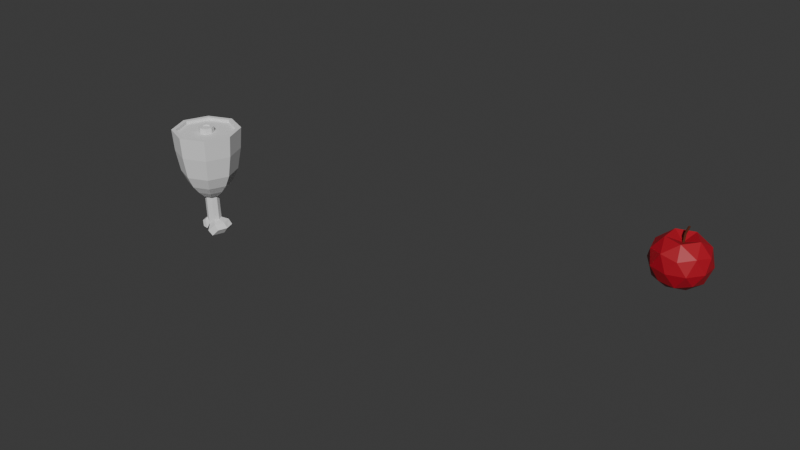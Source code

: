 # Source: pirate_kitchen.blend  (saved by Blender 4.4.32; exported with 4.5.12 LTS)
import bpy
from mathutils import Matrix  # noqa: F401  (used for matrix-valued properties, if any)

bpy.ops.wm.read_factory_settings(use_empty=True)
scene = bpy.context.scene
scene.name = 'Scene'

# ---- collections
col_collection = bpy.data.collections.new('Collection'); scene.collection.children.link(col_collection)
col_apple = bpy.data.collections.new('apple'); scene.collection.children.link(col_apple)
col_meat = bpy.data.collections.new('meat'); scene.collection.children.link(col_meat)

# ---- materials (node trees are filled in below, after node groups)
mat_brown_apple = bpy.data.materials.new('brown apple')
mat_apple_red = bpy.data.materials.new('apple red')

# ---- material node trees
mat_brown_apple.use_nodes = True; mat_brown_apple.node_tree.nodes.clear()
_N = mat_brown_apple.node_tree.nodes; _L = mat_brown_apple.node_tree.links
n0 = _N.new('ShaderNodeBsdfPrincipled'); n0.name = 'Principled BSDF'; n0.location = (10, 300)
n0.inputs[0].default_value = (0.114, 0.02635, 0.009307, 1.0)
n0.inputs[2].default_value = 0.7
n1 = _N.new('ShaderNodeOutputMaterial'); n1.name = 'Material Output'; n1.location = (300, 300)
_L.new(n0.outputs[0], n1.inputs[0])
n1.is_active_output = True
mat_apple_red.use_nodes = True; mat_apple_red.node_tree.nodes.clear()
_N = mat_apple_red.node_tree.nodes; _L = mat_apple_red.node_tree.links
n0 = _N.new('ShaderNodeBsdfPrincipled'); n0.name = 'Principled BSDF'; n0.location = (10, 300)
n0.inputs[0].default_value = (0.4317, 0.007028, 0.0192, 1.0)
n1 = _N.new('ShaderNodeOutputMaterial'); n1.name = 'Material Output'; n1.location = (300, 300)
_L.new(n0.outputs[0], n1.inputs[0])
n1.is_active_output = True

# ---- world
world_world = bpy.data.worlds.new('World'); scene.world = world_world
world_world.use_nodes = True; world_world.node_tree.nodes.clear()
_N = world_world.node_tree.nodes; _L = world_world.node_tree.links
n0 = _N.new('ShaderNodeOutputWorld'); n0.name = 'World Output'; n0.location = (300, 300)
n1 = _N.new('ShaderNodeBackground'); n1.name = 'Background'; n1.location = (10, 300)
n1.inputs[0].default_value = (0.05088, 0.05088, 0.05088, 1.0)
_L.new(n1.outputs[0], n0.inputs[0])
n0.is_active_output = True
world_world.color = (0.05088, 0.05088, 0.05088)
world_world.sun_shadow_jitter_overblur = 0.0

# ---- meshes
me_cylinder = bpy.data.meshes.new('Cylinder')
me_cylinder.from_pydata([(0.0, 1.0, -1.0), (3.553, 1.0, 0.9887), (0.7071, 0.7071, -1.0), (4.26, 0.7071, 0.9887), (1.0, 0.0, -1.0), (4.553, 1.387e-08, 0.9887), (0.7071, -0.7071, -1.0), (4.26, -0.7071, 0.9887), (0.0, -1.0, -1.0), (3.553, -1.0, 0.9887), (-0.7071, -0.7071, -1.0), (2.846, -0.7071, 0.9887), (-1.0, 0.0, -1.0), (2.553, 1.387e-08, 0.9887), (-0.7071, 0.7071, -1.0), (2.846, 0.7071, 0.9887), (0.993, 1.0, 0.2468), (1.7, 0.7071, 0.2468), (1.993, 0.0, 0.2468), (1.7, -0.7071, 0.2468), (0.993, -1.0, 0.2468), (0.2859, -0.7071, 0.2468), (-0.006991, 0.0, 0.2468), (0.2859, 0.7071, 0.2468), (0.0, 0.0, -4.057), (18.09, -13.15, -3.612), (-6.911, -21.27, -3.612), (-22.37, -9.726e-12, -3.612), (-6.911, 21.27, -3.612), (18.09, 13.15, -3.612), (7.585, -23.35, -1.258), (-19.86, -14.43, -1.258), (-19.86, 14.43, -1.258), (7.585, 23.35, -1.258), (24.55, -4.857e-09, -1.258), (1.651e-06, -2.09e-09, -0.6321), (-4.061, -12.5, -4.49), (10.63, -7.725, -4.49), (6.573, -20.23, -3.849), (21.27, -9.726e-12, -3.849), (10.63, 7.725, -4.49), (-13.14, 0.0, -4.49), (-17.21, -12.5, -3.849), (-4.061, 12.5, -4.49), (-17.21, 12.5, -3.849), (6.573, 20.23, -3.849), (24.78, -8.05, -2.504), (24.78, 8.05, -2.504), (1.651e-06, -26.05, -2.504), (15.31, -21.08, -2.504), (-24.78, -8.05, -2.504), (-15.31, -21.08, -2.504), (-15.31, 21.08, -2.504), (-24.78, 8.05, -2.504), (15.31, 21.08, -2.504), (1.651e-06, 26.05, -2.504), (18.89, -13.72, -1.023), (-7.214, -22.2, -1.023), (-23.35, -4.857e-09, -1.023), (-7.214, 22.2, -1.023), (18.89, 13.72, -1.023), (4.459, -13.72, -0.09596), (14.43, -4.857e-09, -0.09597), (-11.67, -8.481, -0.09596), (-11.67, 8.481, -0.09596), (4.459, 13.72, -0.09596)], [], [(16, 1, 3, 17), (17, 3, 5, 18), (18, 5, 7, 19), (19, 7, 9, 20), (20, 9, 11, 21), (21, 11, 13, 22), (3, 1, 15, 13, 11, 9, 7, 5), (22, 13, 15, 23), (23, 15, 1, 16), (0, 2, 4, 6, 8, 10, 12, 14), (14, 23, 16, 0), (12, 22, 23, 14), (10, 21, 22, 12), (8, 20, 21, 10), (6, 19, 20, 8), (4, 18, 19, 6), (2, 17, 18, 4), (0, 16, 17, 2), (24, 37, 36), (25, 37, 39), (24, 36, 41), (24, 41, 43), (24, 43, 40), (25, 39, 46), (26, 38, 48), (27, 42, 50), (28, 44, 52), (29, 45, 54), (25, 46, 49), (26, 48, 51), (27, 50, 53), (28, 52, 55), (29, 54, 47), (30, 56, 61), (31, 57, 63), (32, 58, 64), (33, 59, 65), (34, 60, 62), (62, 65, 35), (62, 60, 65), (60, 33, 65), (65, 64, 35), (65, 59, 64), (59, 32, 64), (64, 63, 35), (64, 58, 63), (58, 31, 63), (63, 61, 35), (63, 57, 61), (57, 30, 61), (61, 62, 35), (61, 56, 62), (56, 34, 62), (47, 60, 34), (47, 54, 60), (54, 33, 60), (55, 59, 33), (55, 52, 59), (52, 32, 59), (53, 58, 32), (53, 50, 58), (50, 31, 58), (51, 57, 31), (51, 48, 57), (48, 30, 57), (49, 56, 30), (49, 46, 56), (46, 34, 56), (54, 55, 33), (54, 45, 55), (45, 28, 55), (52, 53, 32), (52, 44, 53), (44, 27, 53), (50, 51, 31), (50, 42, 51), (42, 26, 51), (48, 49, 30), (48, 38, 49), (38, 25, 49), (46, 47, 34), (46, 39, 47), (39, 29, 47), (40, 45, 29), (40, 43, 45), (43, 28, 45), (43, 44, 28), (43, 41, 44), (41, 27, 44), (41, 42, 27), (41, 36, 42), (36, 26, 42), (39, 40, 29), (39, 37, 40), (37, 24, 40), (36, 38, 26), (36, 37, 38), (37, 25, 38)])
me_cylinder.polygons.foreach_set('material_index', [0, 0, 0, 0, 0, 0, 0, 0, 0, 0, 0, 0, 0, 0, 0, 0, 0, 0, 1, 1, 1, 1, 1, 1, 1, 1, 1, 1, 1, 1, 1, 1, 1, 1, 1, 1, 1, 1, 1, 1, 1, 1, 1, 1, 1, 1, 1, 1, 1, 1, 1, 1, 1, 1, 1, 1, 1, 1, 1, 1, 1, 1, 1, 1, 1, 1, 1, 1, 1, 1, 1, 1, 1, 1, 1, 1, 1, 1, 1, 1, 1, 1, 1, 1, 1, 1, 1, 1, 1, 1, 1, 1, 1, 1, 1, 1, 1, 1])
_uv = me_cylinder.uv_layers.new(name='UVMap')
_uv.uv.foreach_set('vector', [1.0, 0.8117, 1.0, 1.0, 0.875, 1.0, 0.875, 0.8117, 0.875, 0.8117, 0.875, 1.0, 0.75, 1.0, 0.75, 0.8117, 0.75, 0.8117, 0.75, 1.0, 0.625, 1.0, 0.625, 0.8117, 0.625, 0.8117, 0.625, 1.0, 0.5, 1.0, 0.5, 0.8117, 0.5, 0.8117, 0.5, 1.0, 0.375, 1.0, 0.375, 0.8117, 0.375, 0.8117, 0.375, 1.0, 0.25, 1.0, 0.25, 0.8117, 0.4197, 0.4197, 0.25, 0.49, 0.08029, 0.4197, 0.01, 0.25, 0.08029, 0.08029, 0.25, 0.01, 0.4197, 0.08029, 0.49, 0.25, 0.25, 0.8117, 0.25, 1.0, 0.125, 1.0, 0.125, 0.8117, 0.125, 0.8117, 0.125, 1.0, 0.0, 1.0, 0.0, 0.8117, 0.75, 0.49, 0.9197, 0.4197, 0.99, 0.25, 0.9197, 0.08029, 0.75, 0.01, 0.5803, 0.08029, 0.51, 0.25, 0.5803, 0.4197, 0.125, 0.5, 0.125, 0.8117, 0.0, 0.8117, 0.0, 0.5, 0.25, 0.5, 0.25, 0.8117, 0.125, 0.8117, 0.125, 0.5, 0.375, 0.5, 0.375, 0.8117, 0.25, 0.8117, 0.25, 0.5, 0.5, 0.5, 0.5, 0.8117, 0.375, 0.8117, 0.375, 0.5, 0.625, 0.5, 0.625, 0.8117, 0.5, 0.8117, 0.5, 0.5, 0.75, 0.5, 0.75, 0.8117, 0.625, 0.8117, 0.625, 0.5, 0.875, 0.5, 0.875, 0.8117, 0.75, 0.8117, 0.75, 0.5, 1.0, 0.5, 1.0, 0.8117, 0.875, 0.8117, 0.875, 0.5, 0.1818, 0.0, 0.2273, 0.07873, 0.1364, 0.07873, 0.2727, 0.1575, 0.3182, 0.07873, 0.3636, 0.1575, 0.9091, 0.0, 0.9545, 0.07873, 0.8636, 0.07873, 0.7273, 0.0, 0.7727, 0.07873, 0.6818, 0.07873, 0.5455, 0.0, 0.5909, 0.07873, 0.5, 0.07873, 0.2727, 0.1575, 0.3636, 0.1575, 0.3182, 0.2362, 0.09091, 0.1575, 0.1818, 0.1575, 0.1364, 0.2362, 0.8182, 0.1575, 0.9091, 0.1575, 0.8636, 0.2362, 0.6364, 0.1575, 0.7273, 0.1575, 0.6818, 0.2362, 0.4545, 0.1575, 0.5455, 0.1575, 0.5, 0.2362, 0.2727, 0.1575, 0.3182, 0.2362, 0.2273, 0.2362, 0.09091, 0.1575, 0.1364, 0.2362, 0.04546, 0.2362, 0.8182, 0.1575, 0.8636, 0.2362, 0.7727, 0.2362, 0.6364, 0.1575, 0.6818, 0.2362, 0.5909, 0.2362, 0.4545, 0.1575, 0.5, 0.2362, 0.4091, 0.2362, 0.1818, 0.3149, 0.2727, 0.3149, 0.2273, 0.3937, 0.0, 0.3149, 0.09091, 0.3149, 0.04546, 0.3937, 0.7273, 0.3149, 0.8182, 0.3149, 0.7727, 0.3937, 0.5455, 0.3149, 0.6364, 0.3149, 0.5909, 0.3937, 0.3636, 0.3149, 0.4545, 0.3149, 0.4091, 0.3937, 0.4091, 0.3937, 0.5, 0.3937, 0.4545, 0.4724, 0.4091, 0.3937, 0.4545, 0.3149, 0.5, 0.3937, 0.4545, 0.3149, 0.5455, 0.3149, 0.5, 0.3937, 0.5909, 0.3937, 0.6818, 0.3937, 0.6364, 0.4724, 0.5909, 0.3937, 0.6364, 0.3149, 0.6818, 0.3937, 0.6364, 0.3149, 0.7273, 0.3149, 0.6818, 0.3937, 0.7727, 0.3937, 0.8636, 0.3937, 0.8182, 0.4724, 0.7727, 0.3937, 0.8182, 0.3149, 0.8636, 0.3937, 0.8182, 0.3149, 0.9091, 0.3149, 0.8636, 0.3937, 0.04546, 0.3937, 0.1364, 0.3937, 0.09091, 0.4724, 0.04546, 0.3937, 0.09091, 0.3149, 0.1364, 0.3937, 0.09091, 0.3149, 0.1818, 0.3149, 0.1364, 0.3937, 0.2273, 0.3937, 0.3182, 0.3937, 0.2727, 0.4724, 0.2273, 0.3937, 0.2727, 0.3149, 0.3182, 0.3937, 0.2727, 0.3149, 0.3636, 0.3149, 0.3182, 0.3937, 0.4091, 0.2362, 0.4545, 0.3149, 0.3636, 0.3149, 0.4091, 0.2362, 0.5, 0.2362, 0.4545, 0.3149, 0.5, 0.2362, 0.5455, 0.3149, 0.4545, 0.3149, 0.5909, 0.2362, 0.6364, 0.3149, 0.5455, 0.3149, 0.5909, 0.2362, 0.6818, 0.2362, 0.6364, 0.3149, 0.6818, 0.2362, 0.7273, 0.3149, 0.6364, 0.3149, 0.7727, 0.2362, 0.8182, 0.3149, 0.7273, 0.3149, 0.7727, 0.2362, 0.8636, 0.2362, 0.8182, 0.3149, 0.8636, 0.2362, 0.9091, 0.3149, 0.8182, 0.3149, 0.04546, 0.2362, 0.09091, 0.3149, 0.0, 0.3149, 0.04546, 0.2362, 0.1364, 0.2362, 0.09091, 0.3149, 0.1364, 0.2362, 0.1818, 0.3149, 0.09091, 0.3149, 0.2273, 0.2362, 0.2727, 0.3149, 0.1818, 0.3149, 0.2273, 0.2362, 0.3182, 0.2362, 0.2727, 0.3149, 0.3182, 0.2362, 0.3636, 0.3149, 0.2727, 0.3149, 0.5, 0.2362, 0.5909, 0.2362, 0.5455, 0.3149, 0.5, 0.2362, 0.5455, 0.1575, 0.5909, 0.2362, 0.5455, 0.1575, 0.6364, 0.1575, 0.5909, 0.2362, 0.6818, 0.2362, 0.7727, 0.2362, 0.7273, 0.3149, 0.6818, 0.2362, 0.7273, 0.1575, 0.7727, 0.2362, 0.7273, 0.1575, 0.8182, 0.1575, 0.7727, 0.2362, 0.8636, 0.2362, 0.9545, 0.2362, 0.9091, 0.3149, 0.8636, 0.2362, 0.9091, 0.1575, 0.9545, 0.2362, 0.9091, 0.1575, 1.0, 0.1575, 0.9545, 0.2362, 0.1364, 0.2362, 0.2273, 0.2362, 0.1818, 0.3149, 0.1364, 0.2362, 0.1818, 0.1575, 0.2273, 0.2362, 0.1818, 0.1575, 0.2727, 0.1575, 0.2273, 0.2362, 0.3182, 0.2362, 0.4091, 0.2362, 0.3636, 0.3149, 0.3182, 0.2362, 0.3636, 0.1575, 0.4091, 0.2362, 0.3636, 0.1575, 0.4545, 0.1575, 0.4091, 0.2362, 0.5, 0.07873, 0.5455, 0.1575, 0.4545, 0.1575, 0.5, 0.07873, 0.5909, 0.07873, 0.5455, 0.1575, 0.5909, 0.07873, 0.6364, 0.1575, 0.5455, 0.1575, 0.6818, 0.07873, 0.7273, 0.1575, 0.6364, 0.1575, 0.6818, 0.07873, 0.7727, 0.07873, 0.7273, 0.1575, 0.7727, 0.07873, 0.8182, 0.1575, 0.7273, 0.1575, 0.8636, 0.07873, 0.9091, 0.1575, 0.8182, 0.1575, 0.8636, 0.07873, 0.9545, 0.07873, 0.9091, 0.1575, 0.9545, 0.07873, 1.0, 0.1575, 0.9091, 0.1575, 0.3636, 0.1575, 0.4091, 0.07873, 0.4545, 0.1575, 0.3636, 0.1575, 0.3182, 0.07873, 0.4091, 0.07873, 0.3182, 0.07873, 0.3636, 0.0, 0.4091, 0.07873, 0.1364, 0.07873, 0.1818, 0.1575, 0.09091, 0.1575, 0.1364, 0.07873, 0.2273, 0.07873, 0.1818, 0.1575, 0.2273, 0.07873, 0.2727, 0.1575, 0.1818, 0.1575])
me_cylinder.materials.append(mat_brown_apple)
me_cylinder.materials.append(mat_apple_red)
me_cylinder.update()
me_cylinder_001 = bpy.data.meshes.new('Cylinder.001')
me_cylinder_001.from_pydata([(-5.834e-09, 0.298, -0.9794), (5.96e-08, 1.068, 0.8111), (0.2107, 0.2107, -0.9794), (0.7552, 0.7552, 0.8111), (0.298, -2.348e-09, -0.9794), (1.068, 3.184e-08, 0.8111), (0.2107, -0.2107, -0.9794), (0.7552, -0.7552, 0.8111), (-5.834e-09, -0.298, -0.9794), (5.96e-08, -1.068, 0.8111), (-0.2107, -0.2107, -0.9794), (-0.7552, -0.7552, 0.8111), (-0.298, -2.348e-09, -0.9794), (-1.068, 3.184e-08, 0.8111), (-0.2107, 0.2107, -0.9794), (-0.7552, 0.7552, 0.8111), (0.0, 0.5037, -0.8158), (2.98e-08, 0.708, -0.6037), (5.96e-08, 0.8879, -0.2958), (8.941e-08, 1.015, 0.2635), (0.7179, 0.7179, 0.2635), (0.6278, 0.6278, -0.2958), (0.5007, 0.5007, -0.6037), (0.3561, 0.3561, -0.8158), (1.015, 4.336e-08, 0.2635), (0.8879, 4.544e-08, -0.2958), (0.708, 1.741e-08, -0.6037), (0.5037, 5.243e-10, -0.8158), (0.7179, -0.7179, 0.2635), (0.6278, -0.6278, -0.2958), (0.5007, -0.5007, -0.6037), (0.3561, -0.3561, -0.8158), (8.941e-08, -1.015, 0.2635), (5.96e-08, -0.8879, -0.2958), (2.98e-08, -0.708, -0.6037), (0.0, -0.5037, -0.8158), (-0.7179, -0.7179, 0.2635), (-0.6278, -0.6278, -0.2958), (-0.5007, -0.5007, -0.6037), (-0.3561, -0.3561, -0.8158), (-1.015, 4.336e-08, 0.2635), (-0.8879, 4.544e-08, -0.2958), (-0.708, 1.741e-08, -0.6037), (-0.5037, 5.243e-10, -0.8158), (-0.7179, 0.7179, 0.2635), (-0.6278, 0.6278, -0.2958), (-0.5007, 0.5007, -0.6037), (-0.3561, 0.3561, -0.8158), (5.96e-08, 0.9293, 0.8111), (0.6571, 0.6571, 0.8111), (0.9293, 3.184e-08, 0.8111), (0.6571, -0.6571, 0.8111), (5.96e-08, -0.9293, 0.8111), (-0.6571, -0.6571, 0.8111), (-0.9293, 3.184e-08, 0.8111), (-0.6571, 0.6571, 0.8111), (5.96e-08, 0.2454, 0.7298), (0.1735, 0.1735, 0.7298), (0.2454, 3.08e-08, 0.7298), (0.1735, -0.1735, 0.7298), (5.96e-08, -0.2454, 0.7298), (-0.1735, -0.1735, 0.7298), (-0.2454, 3.08e-08, 0.7298), (-0.1735, 0.1735, 0.7298), (0.6571, 0.6571, 0.733), (5.96e-08, 0.9293, 0.733), (0.9293, 3.184e-08, 0.733), (0.6571, -0.6571, 0.733), (5.96e-08, -0.9293, 0.733), (-0.6571, -0.6571, 0.733), (-0.9293, 3.184e-08, 0.733), (-0.6571, 0.6571, 0.733), (1.788e-07, 0.1314, 0.8751), (0.0929, 0.0929, 0.8751), (0.1314, 1.798e-08, 0.8751), (0.0929, -0.0929, 0.8751), (1.788e-07, -0.1314, 0.8751), (-0.0929, -0.0929, 0.8751), (-0.1314, 1.798e-08, 0.8751), (-0.0929, 0.0929, 0.8751), (0.1735, 0.1735, 0.8751), (1.788e-07, 0.2454, 0.8751), (0.2454, 1.798e-08, 0.8751), (0.1735, -0.1735, 0.8751), (1.788e-07, -0.2454, 0.8751), (-0.1735, -0.1735, 0.8751), (-0.2454, 1.798e-08, 0.8751), (-0.1735, 0.1735, 0.8751), (0.0929, 0.0929, 0.847), (1.788e-07, 0.1314, 0.847), (0.1314, 1.798e-08, 0.847), (0.0929, -0.0929, 0.847), (1.788e-07, -0.1314, 0.847), (-0.0929, -0.0929, 0.847), (-0.1314, 1.798e-08, 0.847), (-0.0929, 0.0929, 0.847), (0.0, 0.2212, -1.0), (0.1564, 0.1564, -1.0), (0.2212, -3.183e-09, -1.0), (0.1564, -0.1564, -1.0), (0.0, -0.2212, -1.0), (-0.1564, -0.1564, -1.0), (-0.2212, -3.183e-09, -1.0), (-0.1564, 0.1564, -1.0), (0.03439, 0.2212, -1.76), (0.3289, -0.3805, -1.984), (0.5162, -0.296, -1.814), (0.4622, -6.55e-08, -1.983), (0.03439, -0.2212, -1.76), (0.6146, -4.959e-08, -1.815), (0.5162, 0.296, -1.814), (0.3289, 0.3805, -1.984), (0.1943, 0.1564, -1.648), (0.04701, 0.2174, -1.761), (0.2576, -4.289e-08, -1.648), (0.1355, -5.088e-08, -1.761), (0.04701, -0.2174, -1.761), (0.1943, -0.1564, -1.648), (-0.1484, -0.1338, -1.647), (0.01319, -0.1862, -1.764), (-0.206, -3.938e-08, -1.648), (-0.09915, -4.646e-08, -1.744), (0.01319, 0.1862, -1.764), (-0.1484, 0.1338, -1.647), (-0.2477, -0.2329, -1.904), (-0.3281, -0.181, -1.776), (-0.3861, -3.556e-08, -1.764), (-0.3297, -3.345e-08, -1.883), (-0.3281, 0.181, -1.776), (-0.2477, 0.2329, -1.904), (0.1427, -0.3835, -1.888), (0.3052, -6.253e-08, -1.897), (0.1427, 0.3835, -1.888), (0.3661, 0.2946, -1.703), (0.3661, -0.2946, -1.703), (0.4817, -4.478e-08, -1.703), (-0.2101, -3.958e-08, -1.847), (-0.0495, 0.2667, -1.906), (-0.0495, -0.2667, -1.906), (-0.1998, -0.1865, -1.72), (-0.1998, 0.1865, -1.72), (-0.2691, -4.536e-08, -1.699)], [], [(19, 1, 3, 20), (20, 3, 5, 24), (24, 5, 7, 28), (28, 7, 9, 32), (32, 9, 11, 36), (36, 11, 13, 40), (9, 7, 51, 52), (40, 13, 15, 44), (44, 15, 1, 19), (2, 4, 98, 97), (14, 47, 16, 0), (47, 46, 17, 16), (46, 45, 18, 17), (45, 44, 19, 18), (12, 43, 47, 14), (43, 42, 46, 47), (42, 41, 45, 46), (41, 40, 44, 45), (10, 39, 43, 12), (39, 38, 42, 43), (38, 37, 41, 42), (37, 36, 40, 41), (8, 35, 39, 10), (35, 34, 38, 39), (34, 33, 37, 38), (33, 32, 36, 37), (6, 31, 35, 8), (31, 30, 34, 35), (30, 29, 33, 34), (29, 28, 32, 33), (4, 27, 31, 6), (27, 26, 30, 31), (26, 25, 29, 30), (25, 24, 28, 29), (2, 23, 27, 4), (23, 22, 26, 27), (22, 21, 25, 26), (21, 20, 24, 25), (0, 16, 23, 2), (16, 17, 22, 23), (17, 18, 21, 22), (18, 19, 20, 21), (53, 52, 68, 69), (15, 13, 54, 55), (5, 3, 49, 50), (11, 9, 52, 53), (1, 15, 55, 48), (3, 1, 48, 49), (7, 5, 50, 51), (13, 11, 53, 54), (57, 56, 81, 80), (51, 50, 66, 67), (49, 48, 65, 64), (48, 55, 71, 65), (54, 53, 69, 70), (52, 51, 67, 68), (50, 49, 64, 66), (55, 54, 70, 71), (56, 57, 64, 65), (57, 58, 66, 64), (58, 59, 67, 66), (59, 60, 68, 67), (60, 61, 69, 68), (61, 62, 70, 69), (62, 63, 71, 70), (63, 56, 65, 71), (73, 72, 89, 88), (56, 63, 87, 81), (62, 61, 85, 86), (60, 59, 83, 84), (58, 57, 80, 82), (63, 62, 86, 87), (61, 60, 84, 85), (59, 58, 82, 83), (72, 73, 80, 81), (73, 74, 82, 80), (74, 75, 83, 82), (75, 76, 84, 83), (76, 77, 85, 84), (77, 78, 86, 85), (78, 79, 87, 86), (79, 72, 81, 87), (88, 89, 95, 94, 93, 92, 91, 90), (72, 79, 95, 89), (78, 77, 93, 94), (76, 75, 91, 92), (74, 73, 88, 90), (79, 78, 94, 95), (77, 76, 92, 93), (75, 74, 90, 91), (110, 109, 107, 111), (8, 10, 101, 100), (14, 0, 96, 103), (0, 2, 97, 96), (4, 6, 99, 98), (10, 12, 102, 101), (6, 8, 100, 99), (12, 14, 103, 102), (97, 98, 114, 112), (102, 103, 123, 120), (100, 101, 118, 119, 108), (98, 99, 117, 114), (103, 96, 104, 122, 123), (101, 102, 120, 118), (99, 100, 108, 116, 117), (104, 113, 115, 116, 108, 119, 121, 122), (136, 138, 124, 127), (131, 132, 111, 107), (137, 136, 127, 129), (130, 131, 107, 105), (96, 97, 112, 113, 104), (109, 106, 105, 107), (125, 126, 127, 124), (126, 128, 129, 127), (132, 133, 110, 111), (138, 139, 125, 124), (135, 134, 106, 109), (141, 140, 128, 126), (133, 135, 109, 110), (139, 141, 126, 125), (134, 130, 105, 106), (140, 137, 129, 128), (117, 116, 130, 134), (112, 114, 135, 133), (114, 117, 134, 135), (113, 112, 133, 132), (116, 115, 131, 130), (115, 113, 132, 131), (123, 122, 137, 140), (118, 120, 141, 139), (120, 123, 140, 141), (119, 118, 139, 138), (122, 121, 136, 137), (121, 119, 138, 136)])
_uv = me_cylinder_001.uv_layers.new(name='UVMap')
_uv.uv.foreach_set('vector', [1.0, 0.9, 1.0, 1.0, 0.875, 1.0, 0.875, 0.9, 0.875, 0.9, 0.875, 1.0, 0.75, 1.0, 0.75, 0.9, 0.75, 0.9, 0.75, 1.0, 0.625, 1.0, 0.625, 0.9, 0.625, 0.9, 0.625, 1.0, 0.5, 1.0, 0.5, 0.9, 0.5, 0.9, 0.5, 1.0, 0.375, 1.0, 0.375, 0.9, 0.375, 0.9, 0.375, 1.0, 0.25, 1.0, 0.25, 0.9, 0.5, 1.0, 0.625, 1.0, 0.625, 1.0, 0.5, 1.0, 0.25, 0.9, 0.25, 1.0, 0.125, 1.0, 0.125, 0.9, 0.125, 0.9, 0.125, 1.0, 0.0, 1.0, 0.0, 0.9, 0.875, 0.5, 0.75, 0.5, 0.75, 0.5, 0.875, 0.5, 0.125, 0.5, 0.125, 0.6, 0.0, 0.6, 0.0, 0.5, 0.125, 0.6, 0.125, 0.7, 0.0, 0.7, 0.0, 0.6, 0.125, 0.7, 0.125, 0.8, 0.0, 0.8, 0.0, 0.7, 0.125, 0.8, 0.125, 0.9, 0.0, 0.9, 0.0, 0.8, 0.25, 0.5, 0.25, 0.6, 0.125, 0.6, 0.125, 0.5, 0.25, 0.6, 0.25, 0.7, 0.125, 0.7, 0.125, 0.6, 0.25, 0.7, 0.25, 0.8, 0.125, 0.8, 0.125, 0.7, 0.25, 0.8, 0.25, 0.9, 0.125, 0.9, 0.125, 0.8, 0.375, 0.5, 0.375, 0.6, 0.25, 0.6, 0.25, 0.5, 0.375, 0.6, 0.375, 0.7, 0.25, 0.7, 0.25, 0.6, 0.375, 0.7, 0.375, 0.8, 0.25, 0.8, 0.25, 0.7, 0.375, 0.8, 0.375, 0.9, 0.25, 0.9, 0.25, 0.8, 0.5, 0.5, 0.5, 0.6, 0.375, 0.6, 0.375, 0.5, 0.5, 0.6, 0.5, 0.7, 0.375, 0.7, 0.375, 0.6, 0.5, 0.7, 0.5, 0.8, 0.375, 0.8, 0.375, 0.7, 0.5, 0.8, 0.5, 0.9, 0.375, 0.9, 0.375, 0.8, 0.625, 0.5, 0.625, 0.6, 0.5, 0.6, 0.5, 0.5, 0.625, 0.6, 0.625, 0.7, 0.5, 0.7, 0.5, 0.6, 0.625, 0.7, 0.625, 0.8, 0.5, 0.8, 0.5, 0.7, 0.625, 0.8, 0.625, 0.9, 0.5, 0.9, 0.5, 0.8, 0.75, 0.5, 0.75, 0.6, 0.625, 0.6, 0.625, 0.5, 0.75, 0.6, 0.75, 0.7, 0.625, 0.7, 0.625, 0.6, 0.75, 0.7, 0.75, 0.8, 0.625, 0.8, 0.625, 0.7, 0.75, 0.8, 0.75, 0.9, 0.625, 0.9, 0.625, 0.8, 0.875, 0.5, 0.875, 0.6, 0.75, 0.6, 0.75, 0.5, 0.875, 0.6, 0.875, 0.7, 0.75, 0.7, 0.75, 0.6, 0.875, 0.7, 0.875, 0.8, 0.75, 0.8, 0.75, 0.7, 0.875, 0.8, 0.875, 0.9, 0.75, 0.9, 0.75, 0.8, 1.0, 0.5, 1.0, 0.6, 0.875, 0.6, 0.875, 0.5, 1.0, 0.6, 1.0, 0.7, 0.875, 0.7, 0.875, 0.6, 1.0, 0.7, 1.0, 0.8, 0.875, 0.8, 0.875, 0.7, 1.0, 0.8, 1.0, 0.9, 0.875, 0.9, 0.875, 0.8, 0.375, 1.0, 0.5, 1.0, 0.5, 1.0, 0.375, 1.0, 0.125, 1.0, 0.25, 1.0, 0.25, 1.0, 0.125, 1.0, 0.75, 1.0, 0.875, 1.0, 0.875, 1.0, 0.75, 1.0, 0.375, 1.0, 0.5, 1.0, 0.5, 1.0, 0.375, 1.0, 0.0, 1.0, 0.125, 1.0, 0.125, 1.0, 0.0, 1.0, 0.875, 1.0, 1.0, 1.0, 1.0, 1.0, 0.875, 1.0, 0.625, 1.0, 0.75, 1.0, 0.75, 1.0, 0.625, 1.0, 0.25, 1.0, 0.375, 1.0, 0.375, 1.0, 0.25, 1.0, 0.2932, 0.2932, 0.25, 0.3111, 0.25, 0.3111, 0.2932, 0.2932, 0.625, 1.0, 0.75, 1.0, 0.75, 1.0, 0.625, 1.0, 0.875, 1.0, 1.0, 1.0, 1.0, 1.0, 0.875, 1.0, 0.0, 1.0, 0.125, 1.0, 0.125, 1.0, 0.0, 1.0, 0.25, 1.0, 0.375, 1.0, 0.375, 1.0, 0.25, 1.0, 0.5, 1.0, 0.625, 1.0, 0.625, 1.0, 0.5, 1.0, 0.75, 1.0, 0.875, 1.0, 0.875, 1.0, 0.75, 1.0, 0.125, 1.0, 0.25, 1.0, 0.25, 1.0, 0.125, 1.0, 0.25, 0.3111, 0.2932, 0.2932, 0.4197, 0.4197, 0.25, 0.49, 0.2932, 0.2932, 0.3111, 0.25, 0.49, 0.25, 0.4197, 0.4197, 0.3111, 0.25, 0.2932, 0.2068, 0.4197, 0.08029, 0.49, 0.25, 0.2932, 0.2068, 0.25, 0.1889, 0.25, 0.01, 0.4197, 0.08029, 0.25, 0.1889, 0.2068, 0.2068, 0.08029, 0.08029, 0.25, 0.01, 0.2068, 0.2068, 0.1889, 0.25, 0.01, 0.25, 0.08029, 0.08029, 0.1889, 0.25, 0.2068, 0.2932, 0.08029, 0.4197, 0.01, 0.25, 0.2068, 0.2932, 0.25, 0.3111, 0.25, 0.49, 0.08029, 0.4197, 0.2731, 0.2731, 0.25, 0.2827, 0.25, 0.2827, 0.2731, 0.2731, 0.25, 0.3111, 0.2068, 0.2932, 0.2068, 0.2932, 0.25, 0.3111, 0.1889, 0.25, 0.2068, 0.2068, 0.2068, 0.2068, 0.1889, 0.25, 0.25, 0.1889, 0.2932, 0.2068, 0.2932, 0.2068, 0.25, 0.1889, 0.3111, 0.25, 0.2932, 0.2932, 0.2932, 0.2932, 0.3111, 0.25, 0.2068, 0.2932, 0.1889, 0.25, 0.1889, 0.25, 0.2068, 0.2932, 0.2068, 0.2068, 0.25, 0.1889, 0.25, 0.1889, 0.2068, 0.2068, 0.2932, 0.2068, 0.3111, 0.25, 0.3111, 0.25, 0.2932, 0.2068, 0.25, 0.2827, 0.2731, 0.2731, 0.2932, 0.2932, 0.25, 0.3111, 0.2731, 0.2731, 0.2827, 0.25, 0.3111, 0.25, 0.2932, 0.2932, 0.2827, 0.25, 0.2731, 0.2269, 0.2932, 0.2068, 0.3111, 0.25, 0.2731, 0.2269, 0.25, 0.2173, 0.25, 0.1889, 0.2932, 0.2068, 0.25, 0.2173, 0.2269, 0.2269, 0.2068, 0.2068, 0.25, 0.1889, 0.2269, 0.2269, 0.2173, 0.25, 0.1889, 0.25, 0.2068, 0.2068, 0.2173, 0.25, 0.2269, 0.2731, 0.2068, 0.2932, 0.1889, 0.25, 0.2269, 0.2731, 0.25, 0.2827, 0.25, 0.3111, 0.2068, 0.2932, 0.2731, 0.2731, 0.25, 0.2827, 0.2269, 0.2731, 0.2173, 0.25, 0.2269, 0.2269, 0.25, 0.2173, 0.2731, 0.2269, 0.2827, 0.25, 0.25, 0.2827, 0.2269, 0.2731, 0.2269, 0.2731, 0.25, 0.2827, 0.2173, 0.25, 0.2269, 0.2269, 0.2269, 0.2269, 0.2173, 0.25, 0.25, 0.2173, 0.2731, 0.2269, 0.2731, 0.2269, 0.25, 0.2173, 0.2827, 0.25, 0.2731, 0.2731, 0.2731, 0.2731, 0.2827, 0.25, 0.2269, 0.2731, 0.2173, 0.25, 0.2173, 0.25, 0.2269, 0.2731, 0.2269, 0.2269, 0.25, 0.2173, 0.25, 0.2173, 0.2269, 0.2269, 0.2731, 0.2269, 0.2827, 0.25, 0.2827, 0.25, 0.2731, 0.2269, 0.9197, 0.4197, 0.99, 0.25, 0.8576, 0.25, 0.7599, 0.4859, 0.5, 0.5, 0.375, 0.5, 0.375, 0.5, 0.5, 0.5, 0.125, 0.5, 0.0, 0.5, 0.0, 0.5, 0.125, 0.5, 1.0, 0.5, 0.875, 0.5, 0.875, 0.5, 1.0, 0.5, 0.75, 0.5, 0.625, 0.5, 0.625, 0.5, 0.75, 0.5, 0.375, 0.5, 0.25, 0.5, 0.25, 0.5, 0.375, 0.5, 0.625, 0.5, 0.5, 0.5, 0.5, 0.5, 0.625, 0.5, 0.25, 0.5, 0.125, 0.5, 0.125, 0.5, 0.25, 0.5, 0.875, 0.5, 0.75, 0.5, 0.75, 0.5, 0.875, 0.5, 0.25, 0.5, 0.125, 0.5, 0.125, 0.5, 0.25, 0.5, 0.5, 0.5, 0.375, 0.5, 0.375, 0.5, 0.4927, 0.5, 0.5, 0.5, 0.75, 0.5, 0.625, 0.5, 0.625, 0.5, 0.75, 0.5, 0.125, 0.5, 0.0, 0.5, 0.0, 0.5, 0.007268, 0.5, 0.125, 0.5, 0.375, 0.5, 0.25, 0.5, 0.25, 0.5, 0.375, 0.5, 0.625, 0.5, 0.5, 0.5, 0.5, 0.5, 0.5073, 0.5, 0.625, 0.5, 0.75, 0.49, 0.7599, 0.4859, 0.8576, 0.25, 0.7599, 0.01409, 0.75, 0.01, 0.7401, 0.01409, 0.6424, 0.25, 0.7401, 0.4859, 0.6424, 0.25, 0.7401, 0.01409, 0.7401, 0.01409, 0.6424, 0.25, 0.8576, 0.25, 0.7599, 0.4859, 0.7599, 0.4859, 0.8576, 0.25, 0.7401, 0.4859, 0.6424, 0.25, 0.6424, 0.25, 0.7401, 0.4859, 0.7599, 0.01409, 0.8576, 0.25, 0.8576, 0.25, 0.7599, 0.01409, 1.0, 0.5, 0.875, 0.5, 0.875, 0.5, 0.9927, 0.5, 1.0, 0.5, 0.99, 0.25, 0.9197, 0.08029, 0.7599, 0.01409, 0.8576, 0.25, 0.5803, 0.08029, 0.51, 0.25, 0.6424, 0.25, 0.7401, 0.01409, 0.51, 0.25, 0.5803, 0.4197, 0.7401, 0.4859, 0.6424, 0.25, 0.9927, 0.5, 0.875, 0.5, 0.875, 0.5, 0.9927, 0.5, 0.4927, 0.5, 0.375, 0.5, 0.375, 0.5, 0.4927, 0.5, 0.75, 0.5, 0.625, 0.5, 0.625, 0.5, 0.75, 0.5, 0.25, 0.5, 0.125, 0.5, 0.125, 0.5, 0.25, 0.5, 0.875, 0.5, 0.75, 0.5, 0.75, 0.5, 0.875, 0.5, 0.375, 0.5, 0.25, 0.5, 0.25, 0.5, 0.375, 0.5, 0.625, 0.5, 0.5073, 0.5, 0.5073, 0.5, 0.625, 0.5, 0.125, 0.5, 0.007268, 0.5, 0.007268, 0.5, 0.125, 0.5, 0.625, 0.5, 0.5073, 0.5, 0.5073, 0.5, 0.625, 0.5, 0.875, 0.5, 0.75, 0.5, 0.75, 0.5, 0.875, 0.5, 0.75, 0.5, 0.625, 0.5, 0.625, 0.5, 0.75, 0.5, 0.9927, 0.5, 0.875, 0.5, 0.875, 0.5, 0.9927, 0.5, 0.7599, 0.01409, 0.8576, 0.25, 0.8576, 0.25, 0.7599, 0.01409, 0.8576, 0.25, 0.7599, 0.4859, 0.7599, 0.4859, 0.8576, 0.25, 0.125, 0.5, 0.007268, 0.5, 0.007268, 0.5, 0.125, 0.5, 0.375, 0.5, 0.25, 0.5, 0.25, 0.5, 0.375, 0.5, 0.25, 0.5, 0.125, 0.5, 0.125, 0.5, 0.25, 0.5, 0.4927, 0.5, 0.375, 0.5, 0.375, 0.5, 0.4927, 0.5, 0.7401, 0.4859, 0.6424, 0.25, 0.6424, 0.25, 0.7401, 0.4859, 0.6424, 0.25, 0.7401, 0.01409, 0.7401, 0.01409, 0.6424, 0.25])
me_cylinder_001.update()

# ---- objects
ob_empty = bpy.data.objects.new('Empty', None)
ob_empty_001 = bpy.data.objects.new('Empty.001', None)
ob_empty_002 = bpy.data.objects.new('Empty.002', None)
ob_empty_003 = bpy.data.objects.new('Empty.003', None)
ob_empty_004 = bpy.data.objects.new('Empty.004', None)
ob_apple = bpy.data.objects.new('apple', me_cylinder)
ob_cylinder = bpy.data.objects.new('Cylinder', me_cylinder_001)

# ---- transforms, parenting, visibility, modifiers, constraints
ob_empty.location = (12.03, -2.035e-07, 1.514)
ob_empty.rotation_euler = (1.571, -0.0, -0.0)
ob_empty.empty_display_type = 'IMAGE'
ob_empty.empty_display_size = 5.0
ob_empty.empty_image_depth = 'BACK'
ob_empty.show_empty_image_perspective = False
ob_empty.empty_image_side = 'FRONT'
ob_empty_001.location = (17.11, -2.188e-07, 1.629)
ob_empty_001.rotation_euler = (1.571, -0.0, -0.0)
ob_empty_001.empty_display_type = 'IMAGE'
ob_empty_001.empty_display_size = 5.0
ob_empty_001.empty_image_depth = 'BACK'
ob_empty_001.show_empty_image_perspective = False
ob_empty_001.empty_image_side = 'FRONT'
ob_empty_002.location = (22.34, -2.21e-07, 1.645)
ob_empty_002.rotation_euler = (1.571, -0.0, -0.0)
ob_empty_002.empty_display_type = 'IMAGE'
ob_empty_002.empty_display_size = 5.0
ob_empty_002.empty_image_depth = 'BACK'
ob_empty_002.show_empty_image_perspective = False
ob_empty_002.empty_image_side = 'FRONT'
ob_empty_003.location = (27.5, -2.781e-07, 2.07)
ob_empty_003.rotation_euler = (1.571, -0.0, -0.0)
ob_empty_003.empty_display_type = 'IMAGE'
ob_empty_003.empty_display_size = 5.0
ob_empty_003.empty_image_depth = 'BACK'
ob_empty_003.show_empty_image_perspective = False
ob_empty_003.empty_image_side = 'FRONT'
ob_empty_004.location = (7.217, -2.254e-07, 1.698)
ob_empty_004.rotation_euler = (1.571, -0.0, -0.0)
ob_empty_004.empty_display_type = 'IMAGE'
ob_empty_004.empty_display_size = 5.0
ob_empty_004.empty_image_depth = 'BACK'
ob_empty_004.show_empty_image_perspective = False
ob_empty_004.empty_image_side = 'FRONT'
ob_apple.location = (15.94, 0.0, 4.263)
ob_apple.scale = (0.0287, 0.0287, 0.2633)
ob_cylinder.location = (0.003496, 0.0, 1.642)
ob_cylinder.rotation_euler = (1.144e-21, 2.384e-07, 1.344e-07)
ob_cylinder.scale = (1.0, 1.0, 1.24)

# ---- collection membership
col_collection.objects.link(ob_empty)
col_collection.objects.link(ob_empty_001)
col_collection.objects.link(ob_empty_002)
col_collection.objects.link(ob_empty_003)
col_collection.objects.link(ob_empty_004)
col_apple.objects.link(ob_apple)
col_meat.objects.link(ob_cylinder)

# ---- scene / render settings (as saved in the file)
scene.frame_start = 1; scene.frame_end = 250; scene.frame_set(1)
scene.render.engine = 'BLENDER_EEVEE_NEXT'
bpy.context.view_layer.update()

# ---- added for rendering (the .blend has no active camera and no usable light): camera, sun
cam_auto = bpy.data.cameras.new('AutoCamera')
cam_auto.lens = 50.0
cam_auto.sensor_width = 36.0
cam_auto.clip_end = 1000.0
ob_auto_camera = bpy.data.objects.new('AutoCamera', cam_auto)
scene.collection.objects.link(ob_auto_camera)
ob_auto_camera.location = (25.0204, -20.6754, 15.6351)
ob_auto_camera.rotation_euler = (1.09748, -7.21219e-08, 0.694738)
scene.camera = ob_auto_camera
light_auto_sun = bpy.data.lights.new('AutoSun', 'SUN')
light_auto_sun.energy = 3.0
light_auto_sun.angle = 0.0523599
ob_auto_sun = bpy.data.objects.new('AutoSun', light_auto_sun)
scene.collection.objects.link(ob_auto_sun)
ob_auto_sun.rotation_euler = (0.872665, 0.174533, 0.523599)
bpy.context.view_layer.update()
